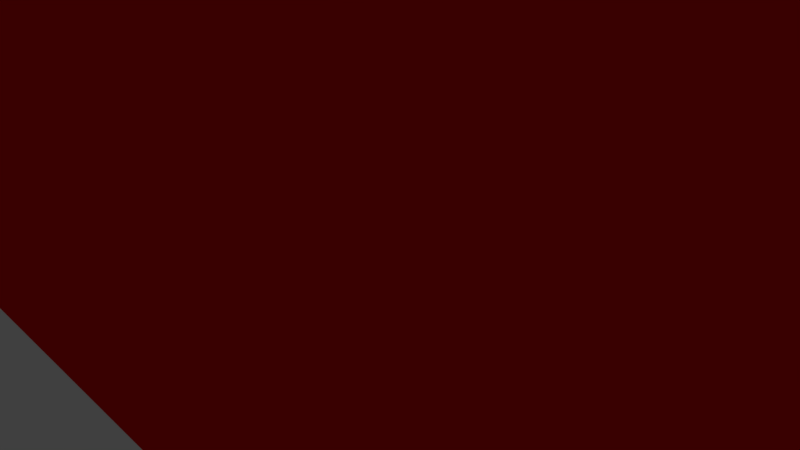 # Source: Bar_Model.blend  (saved by Blender 2.79.0; exported with 4.5.12 LTS)
import bpy
from mathutils import Matrix  # noqa: F401  (used for matrix-valued properties, if any)

bpy.ops.wm.read_factory_settings(use_empty=True)
scene = bpy.context.scene
scene.name = 'Scene'

# ---- collections
col_collection_1 = bpy.data.collections.new('Collection 1'); scene.collection.children.link(col_collection_1)

# ---- materials (node trees are filled in below, after node groups)
mat_door = bpy.data.materials.new('Door')
mat_door.alpha_threshold = 0.0
mat_door.roughness = 0.5

# ---- material node trees
mat_door.use_nodes = True; mat_door.node_tree.nodes.clear()
_N = mat_door.node_tree.nodes; _L = mat_door.node_tree.links
n0 = _N.new('ShaderNodeOutputMaterial'); n0.name = 'Material Output'; n0.location = (300, 300)
n1 = _N.new('ShaderNodeBsdfDiffuse'); n1.name = 'Diffuse BSDF'; n1.location = (10, 300)
n1.inputs[0].default_value = (0.7991, 0.007706, 0.006258, 1.0)
_L.new(n1.outputs[0], n0.inputs[0])
n0.is_active_output = True

# ---- world
world_world = bpy.data.worlds.new('World'); scene.world = world_world
world_world.color = (0.05088, 0.05088, 0.05088)
world_world.use_sun_shadow = False
world_world.sun_shadow_jitter_overblur = 0.0
world_world.cycles.sampling_method = 'MANUAL'

# ---- cameras
cam_camera = bpy.data.cameras.new('Camera')
cam_camera.clip_end = 100.0
cam_camera.lens = 35.0
cam_camera.sensor_width = 32.0
cam_camera.sensor_height = 18.0
cam_camera.ortho_scale = 7.314
cam_camera.dof.focus_distance = 0.0

# ---- lights
light_lamp = bpy.data.lights.new('Lamp', 'POINT')
light_lamp.transmission_factor = 0.0
light_lamp.cutoff_distance = 30.0
light_lamp.energy = 100.0
light_lamp.shadow_buffer_clip_start = 1.001
light_lamp.shadow_soft_size = 0.1
light_lamp.shadow_maximum_resolution = 0.006
light_lamp.use_absolute_resolution = True

# ---- meshes
me_plane = bpy.data.meshes.new('Plane')
me_plane.from_pydata([(-1.0, -1.0, 0.0), (1.0, -1.0, 0.0), (-1.0, 1.0, 0.0), (1.0, 1.0, 0.0), (-1.0, 0.0, 0.0), (0.0, -1.0, 0.0), (1.0, 0.0, 0.0), (0.0, 1.0, 0.0), (0.0, 0.0, 0.0), (-1.0, -0.5, 0.0), (0.5, -1.0, 0.0), (1.0, 0.5, 0.0), (-0.5, 1.0, 0.0), (-1.0, 0.5, 0.0), (-0.5, -1.0, 0.0), (1.0, -0.5, 0.0), (0.5, 1.0, 0.0), (0.0, 0.5, 0.0), (0.0, -0.5, 0.0), (-0.5, 0.0, 0.0), (0.5, 0.0, 0.0), (0.5, -0.5, 0.0), (-0.5, -0.5, 0.0), (-0.5, 0.5, 0.0), (0.5, 0.5, 0.0), (-1.0, -0.75, 0.0), (0.75, -1.0, 0.0), (1.0, 0.75, 0.0), (-0.75, 1.0, 0.0), (-1.0, 0.25, 0.0), (-0.25, -1.0, 0.0), (1.0, -0.25, 0.0), (0.25, 1.0, 0.0), (0.0, 0.75, 0.0), (0.0, -0.25, 0.0), (-0.75, 0.0, 0.0), (0.25, 0.0, 0.0), (-1.0, -0.25, 0.0), (0.25, -1.0, 0.0), (1.0, 0.25, 0.0), (-0.25, 1.0, 0.0), (-1.0, 0.75, 0.0), (-0.75, -1.0, 0.0), (1.0, -0.75, 0.0), (0.75, 1.0, 0.0), (0.0, 0.25, 0.0), (0.0, -0.75, 0.0), (-0.25, 0.0, 0.0), (0.75, 0.0, 0.0), (0.5, -0.25, 0.0), (0.5, -0.75, 0.0), (0.25, -0.5, 0.0), (0.75, -0.5, 0.0), (-0.5, -0.25, 0.0), (-0.5, -0.75, 0.0), (-0.75, -0.5, 0.0), (-0.25, -0.5, 0.0), (-0.5, 0.75, 0.0), (-0.5, 0.25, 0.0), (-0.75, 0.5, 0.0), (-0.25, 0.5, 0.0), (0.5, 0.75, 0.0), (0.5, 0.25, 0.0), (0.25, 0.5, 0.0), (0.75, 0.5, 0.0), (0.75, 0.25, 0.0), (0.25, 0.25, 0.0), (0.25, 0.75, 0.0), (-0.25, 0.25, 0.0), (-0.75, 0.25, 0.0), (-0.75, 0.75, 0.0), (-0.25, -0.75, 0.0), (-0.75, -0.75, 0.0), (-0.75, -0.25, 0.0), (0.75, -0.75, 0.0), (0.25, -0.75, 0.0), (0.25, -0.25, 0.0), (0.75, -0.25, 0.0), (-0.25, -0.25, 0.0), (-0.25, 0.75, 0.0), (0.75, 0.75, 0.0), (-1.0, -0.875, 0.0), (0.875, -1.0, 0.0), (1.0, 0.875, 0.0), (-0.875, 1.0, 0.0), (-1.0, 0.125, 0.0), (-0.125, -1.0, 0.0), (1.0, -0.125, 0.0), (0.125, 1.0, 0.0), (0.0, 0.875, 0.0), (0.0, -0.125, 0.0), (-0.875, 0.0, 0.0), (0.125, 0.0, 0.0), (-1.0, -0.375, 0.0), (0.375, -1.0, 0.0), (1.0, 0.375, 0.0), (-0.375, 1.0, 0.0), (-1.0, 0.625, 0.0), (-0.625, -1.0, 0.0), (1.0, -0.625, 0.0), (0.625, 1.0, 0.0), (0.0, 0.375, 0.0), (0.0, -0.625, 0.0), (-0.375, 0.0, 0.0), (0.625, 0.0, 0.0), (0.5, -0.125, 0.0), (0.5, -0.625, 0.0), (0.125, -0.5, 0.0), (0.625, -0.5, 0.0), (-0.5, -0.125, 0.0), (-0.5, -0.625, 0.0), (-0.875, -0.5, 0.0), (-0.375, -0.5, 0.0), (-0.5, 0.875, 0.0), (-0.5, 0.375, 0.0), (-0.875, 0.5, 0.0), (-0.375, 0.5, 0.0), (0.5, 0.875, 0.0), (0.5, 0.375, 0.0), (0.125, 0.5, 0.0), (0.625, 0.5, 0.0), (-1.0, -0.625, 0.0), (0.625, -1.0, 0.0), (1.0, 0.625, 0.0), (-0.625, 1.0, 0.0), (-1.0, 0.375, 0.0), (-0.375, -1.0, 0.0), (1.0, -0.375, 0.0), (0.375, 1.0, 0.0), (0.0, 0.625, 0.0), (0.0, -0.375, 0.0), (-0.625, 0.0, 0.0), (0.375, 0.0, 0.0), (-1.0, -0.125, 0.0), (0.125, -1.0, 0.0), (1.0, 0.125, 0.0), (-0.125, 1.0, 0.0), (-1.0, 0.875, 0.0), (-0.875, -1.0, 0.0), (1.0, -0.875, 0.0), (0.875, 1.0, 0.0), (0.0, 0.125, 0.0), (0.0, -0.875, 0.0), (-0.125, 0.0, 0.0), (0.875, 0.0, 0.0), (0.5, -0.375, 0.0), (0.5, -0.875, 0.0), (0.375, -0.5, 0.0), (0.875, -0.5, 0.0), (-0.5, -0.375, 0.0), (-0.5, -0.875, 0.0), (-0.625, -0.5, 0.0), (-0.125, -0.5, 0.0), (-0.5, 0.625, 0.0), (-0.5, 0.125, 0.0), (-0.625, 0.5, 0.0), (-0.125, 0.5, 0.0), (0.5, 0.625, 0.0), (0.5, 0.125, 0.0), (0.375, 0.5, 0.0), (0.875, 0.5, 0.0), (0.75, 0.375, 0.0), (0.75, 0.125, 0.0), (0.625, 0.25, 0.0), (0.875, 0.25, 0.0), (0.25, 0.375, 0.0), (0.25, 0.125, 0.0), (0.125, 0.25, 0.0), (0.375, 0.25, 0.0), (0.25, 0.875, 0.0), (0.25, 0.625, 0.0), (0.125, 0.75, 0.0), (0.375, 0.75, 0.0), (-0.25, 0.375, 0.0), (-0.25, 0.125, 0.0), (-0.375, 0.25, 0.0), (-0.125, 0.25, 0.0), (-0.75, 0.375, 0.0), (-0.75, 0.125, 0.0), (-0.875, 0.25, 0.0), (-0.625, 0.25, 0.0), (-0.75, 0.875, 0.0), (-0.75, 0.625, 0.0), (-0.875, 0.75, 0.0), (-0.625, 0.75, 0.0), (-0.25, -0.625, 0.0), (-0.25, -0.875, 0.0), (-0.375, -0.75, 0.0), (-0.125, -0.75, 0.0), (-0.75, -0.625, 0.0), (-0.75, -0.875, 0.0), (-0.875, -0.75, 0.0), (-0.625, -0.75, 0.0), (-0.75, -0.125, 0.0), (-0.75, -0.375, 0.0), (-0.875, -0.25, 0.0), (-0.625, -0.25, 0.0), (0.75, -0.625, 0.0), (0.75, -0.875, 0.0), (0.625, -0.75, 0.0), (0.875, -0.75, 0.0), (0.25, -0.625, 0.0), (0.25, -0.875, 0.0), (0.125, -0.75, 0.0), (0.375, -0.75, 0.0), (0.25, -0.125, 0.0), (0.25, -0.375, 0.0), (0.125, -0.25, 0.0), (0.375, -0.25, 0.0), (0.75, -0.125, 0.0), (0.75, -0.375, 0.0), (0.625, -0.25, 0.0), (0.875, -0.25, 0.0), (-0.25, -0.125, 0.0), (-0.25, -0.375, 0.0), (-0.375, -0.25, 0.0), (-0.125, -0.25, 0.0), (-0.25, 0.875, 0.0), (-0.25, 0.625, 0.0), (-0.375, 0.75, 0.0), (-0.125, 0.75, 0.0), (0.75, 0.875, 0.0), (0.75, 0.625, 0.0), (0.625, 0.75, 0.0), (0.875, 0.75, 0.0), (0.875, 0.625, 0.0), (0.625, 0.625, 0.0), (0.625, 0.875, 0.0), (-0.125, 0.625, 0.0), (-0.375, 0.625, 0.0), (-0.375, 0.875, 0.0), (-0.125, -0.375, 0.0), (-0.375, -0.375, 0.0), (-0.375, -0.125, 0.0), (0.875, -0.375, 0.0), (0.625, -0.375, 0.0), (0.625, -0.125, 0.0), (0.375, -0.375, 0.0), (0.125, -0.375, 0.0), (0.125, -0.125, 0.0), (0.375, -0.875, 0.0), (0.125, -0.875, 0.0), (0.125, -0.625, 0.0), (0.875, -0.875, 0.0), (0.625, -0.875, 0.0), (0.625, -0.625, 0.0), (-0.625, -0.375, 0.0), (-0.875, -0.375, 0.0), (-0.875, -0.125, 0.0), (-0.625, -0.875, 0.0), (-0.875, -0.875, 0.0), (-0.875, -0.625, 0.0), (-0.125, -0.875, 0.0), (-0.375, -0.875, 0.0), (-0.375, -0.625, 0.0), (-0.625, 0.625, 0.0), (-0.875, 0.625, 0.0), (-0.875, 0.875, 0.0), (-0.625, 0.125, 0.0), (-0.875, 0.125, 0.0), (-0.875, 0.375, 0.0), (-0.125, 0.125, 0.0), (-0.375, 0.125, 0.0), (-0.375, 0.375, 0.0), (0.375, 0.625, 0.0), (0.125, 0.625, 0.0), (0.125, 0.875, 0.0), (0.375, 0.125, 0.0), (0.125, 0.125, 0.0), (0.125, 0.375, 0.0), (0.875, 0.125, 0.0), (0.625, 0.125, 0.0), (0.625, 0.375, 0.0), (0.875, 0.375, 0.0), (0.375, 0.375, 0.0), (0.375, 0.875, 0.0), (-0.125, 0.375, 0.0), (-0.625, 0.375, 0.0), (-0.625, 0.875, 0.0), (-0.125, -0.625, 0.0), (-0.625, -0.625, 0.0), (-0.625, -0.125, 0.0), (0.875, -0.625, 0.0), (0.375, -0.625, 0.0), (0.375, -0.125, 0.0), (0.875, -0.125, 0.0), (-0.125, -0.125, 0.0), (-0.125, 0.875, 0.0), (0.875, 0.875, 0.0), (-1.0, -0.875, 13.77), (-1.0, -1.0, 13.77), (0.875, -1.0, 13.77), (1.0, -1.0, 13.77), (1.0, 0.875, 13.77), (1.0, 1.0, 13.77), (-0.875, 1.0, 13.77), (-1.0, 1.0, 13.77), (-1.0, 0.125, 13.77), (-1.0, 0.0, 13.77), (-0.125, -1.0, 13.77), (0.0, -1.0, 13.77), (1.0, -0.125, 13.77), (1.0, 0.0, 13.77), (0.125, 1.0, 13.77), (0.0, 1.0, 13.77), (0.0, 0.875, 13.77), (-0.875, 0.0, 13.77), (-1.0, -0.375, 13.77), (-1.0, -0.5, 13.77), (0.375, -1.0, 13.77), (0.5, -1.0, 13.77), (1.0, 0.375, 13.77), (1.0, 0.5, 13.77), (-0.375, 1.0, 13.77), (-0.5, 1.0, 13.77), (-1.0, 0.625, 13.77), (-1.0, 0.5, 13.77), (-0.625, -1.0, 13.77), (-0.5, -1.0, 13.77), (1.0, -0.625, 13.77), (1.0, -0.5, 13.77), (0.625, 1.0, 13.77), (0.5, 1.0, 13.77), (-0.875, -0.5, 13.77), (-0.5, 0.875, 13.77), (-0.875, 0.5, 13.77), (0.5, 0.875, 13.77), (-1.0, -0.625, 13.77), (-1.0, -0.75, 13.77), (0.625, -1.0, 13.77), (0.75, -1.0, 13.77), (1.0, 0.625, 13.77), (1.0, 0.75, 13.77), (-0.625, 1.0, 13.77), (-0.75, 1.0, 13.77), (-1.0, 0.375, 13.77), (-1.0, 0.25, 13.77), (-0.375, -1.0, 13.77), (-0.25, -1.0, 13.77), (1.0, -0.375, 13.77), (1.0, -0.25, 13.77), (0.375, 1.0, 13.77), (0.25, 1.0, 13.77), (-1.0, -0.125, 13.77), (-1.0, -0.25, 13.77), (0.125, -1.0, 13.77), (0.25, -1.0, 13.77), (1.0, 0.125, 13.77), (1.0, 0.25, 13.77), (-0.125, 1.0, 13.77), (-0.25, 1.0, 13.77), (-1.0, 0.875, 13.77), (-1.0, 0.75, 13.77), (-0.875, -1.0, 13.77), (-0.75, -1.0, 13.77), (1.0, -0.875, 13.77), (1.0, -0.75, 13.77), (0.875, 1.0, 13.77), (0.75, 1.0, 13.77), (0.25, 0.875, 13.77), (-0.875, 0.25, 13.77), (-0.75, 0.875, 13.77), (-0.875, 0.75, 13.77), (-0.875, -0.75, 13.77), (-0.875, -0.25, 13.77), (-0.25, 0.875, 13.77), (0.75, 0.875, 13.77), (0.0, -0.875, 13.77), (0.875, 0.0, 13.77), (0.5, -0.875, 13.77), (0.875, -0.5, 13.77), (-0.5, -0.875, 13.77), (0.875, 0.5, 13.77), (0.875, 0.25, 13.77), (-0.25, -0.875, 13.77), (-0.75, -0.875, 13.77), (0.75, -0.875, 13.77), (0.875, -0.75, 13.77), (0.25, -0.875, 13.77), (0.875, -0.25, 13.77), (0.875, 0.75, 13.77), (0.875, 0.625, 13.77), (0.625, 0.875, 13.77), (-0.375, 0.875, 13.77), (0.875, -0.375, 13.77), (0.375, -0.875, 13.77), (0.125, -0.875, 13.77), (0.875, -0.875, 13.77), (0.625, -0.875, 13.77), (-0.875, -0.375, 13.77), (-0.875, -0.125, 13.77), (-0.625, -0.875, 13.77), (-0.875, -0.875, 13.77), (-0.875, -0.625, 13.77), (-0.125, -0.875, 13.77), (-0.375, -0.875, 13.77), (-0.875, 0.625, 13.77), (-0.875, 0.875, 13.77), (-0.875, 0.125, 13.77), (-0.875, 0.375, 13.77), (0.125, 0.875, 13.77), (0.875, 0.125, 13.77), (0.875, 0.375, 13.77), (0.375, 0.875, 13.77), (-0.625, 0.875, 13.77), (0.875, -0.625, 13.77), (0.875, -0.125, 13.77), (-0.125, 0.875, 13.77), (0.875, 0.875, 13.77), (-1.0, -0.9375, 0.0), (0.9375, -1.0, 0.0), (1.0, 0.9375, 0.0), (-0.9375, 1.0, 0.0), (-1.0, 0.0625, 0.0), (-0.0625, -1.0, 0.0), (1.0, -0.0625, 0.0), (0.0625, 1.0, 0.0), (-1.0, -0.4375, 0.0), (0.4375, -1.0, 0.0), (1.0, 0.4375, 0.0), (-0.4375, 1.0, 0.0), (-1.0, 0.5625, 0.0), (-0.5625, -1.0, 0.0), (1.0, -0.5625, 0.0), (0.5625, 1.0, 0.0), (0.375, 1.0, 6.886), (1.0, -0.375, 6.886), (-1.0, -0.6875, 0.0), (0.6875, -1.0, 0.0), (1.0, 0.6875, 0.0), (-0.6875, 1.0, 0.0), (-1.0, 0.3125, 0.0), (-0.3125, -1.0, 0.0), (1.0, -0.3125, 0.0), (0.3125, 1.0, 0.0), (-1.0, -0.1875, 0.0), (0.1875, -1.0, 0.0), (1.0, 0.1875, 0.0), (-0.1875, 1.0, 0.0), (-1.0, 0.8125, 0.0), (-0.8125, -1.0, 0.0), (1.0, -0.8125, 0.0), (0.8125, 1.0, 0.0), (-0.375, -1.0, 6.886), (-1.0, 0.375, 6.886), (-0.625, 1.0, 6.886), (1.0, 0.625, 6.886), (0.625, -1.0, 6.886), (-1.0, -0.5, 6.886), (-1.0, -0.8125, 0.0), (0.8125, -1.0, 0.0), (1.0, 0.8125, 0.0), (-0.8125, 1.0, 0.0), (-1.0, 0.1875, 0.0), (-0.1875, -1.0, 0.0), (1.0, -0.1875, 0.0), (0.1875, 1.0, 0.0), (-1.0, -0.3125, 0.0), (0.3125, -1.0, 0.0), (1.0, 0.3125, 0.0), (-0.3125, 1.0, 0.0), (-1.0, 0.6875, 0.0), (-0.6875, -1.0, 0.0), (1.0, -0.6875, 0.0), (0.6875, 1.0, 0.0), (-1.0, -0.5625, 0.0), (0.5625, -1.0, 0.0), (1.0, 0.5625, 0.0), (-0.5625, 1.0, 0.0), (-1.0, 0.4375, 0.0), (-0.4375, -1.0, 0.0), (1.0, -0.4375, 0.0), (0.4375, 1.0, 0.0), (-1.0, -0.0625, 0.0), (0.0625, -1.0, 0.0), (1.0, 0.0625, 0.0), (-0.0625, 1.0, 0.0), (-1.0, 0.9375, 0.0), (-0.9375, -1.0, 0.0), (1.0, -0.9375, 0.0), (0.9375, 1.0, 0.0), (-1.0, -0.625, 6.886), (0.625, 1.0, 6.886), (0.5, 1.0, 6.886), (1.0, -0.625, 6.886), (1.0, -0.5, 6.886), (-0.625, -1.0, 6.886), (-0.5, -1.0, 6.886), (-1.0, 0.625, 6.886), (-1.0, 0.5, 6.886), (-0.375, 1.0, 6.886), (-0.5, 1.0, 6.886), (1.0, 0.375, 6.886), (1.0, 0.5, 6.886), (0.375, -1.0, 6.886), (0.5, -1.0, 6.886), (-1.0, -0.9375, 13.77), (0.9375, -1.0, 13.77), (1.0, 0.9375, 13.77), (-0.9375, 1.0, 13.77), (-1.0, 0.0625, 13.77), (-0.0625, -1.0, 13.77), (1.0, -0.0625, 13.77), (0.0625, 1.0, 13.77), (-1.0, -0.4375, 13.77), (0.4375, -1.0, 13.77), (1.0, 0.4375, 13.77), (-0.4375, 1.0, 13.77), (-1.0, 0.5625, 13.77), (-0.5625, -1.0, 13.77), (1.0, -0.5625, 13.77), (0.5625, 1.0, 13.77), (-1.0, -0.6875, 13.77), (0.6875, -1.0, 13.77), (1.0, 0.6875, 13.77), (-0.6875, 1.0, 13.77), (-1.0, 0.3125, 13.77), (-0.3125, -1.0, 13.77), (1.0, -0.3125, 13.77), (0.3125, 1.0, 13.77), (-1.0, -0.1875, 13.77), (0.1875, -1.0, 13.77), (1.0, 0.1875, 13.77), (-0.1875, 1.0, 13.77), (-1.0, 0.8125, 13.77), (-0.8125, -1.0, 13.77), (1.0, -0.8125, 13.77), (0.8125, 1.0, 13.77), (-1.0, -0.8125, 13.77), (0.8125, -1.0, 13.77), (1.0, 0.8125, 13.77), (-0.8125, 1.0, 13.77), (-1.0, 0.1875, 13.77), (-0.1875, -1.0, 13.77), (1.0, -0.1875, 13.77), (0.1875, 1.0, 13.77), (-1.0, -0.3125, 13.77), (0.3125, -1.0, 13.77), (1.0, 0.3125, 13.77), (-0.3125, 1.0, 13.77), (-1.0, 0.6875, 13.77), (-0.6875, -1.0, 13.77), (1.0, -0.6875, 13.77), (0.6875, 1.0, 13.77), (-1.0, -0.5625, 13.77), (0.5625, -1.0, 13.77), (1.0, 0.5625, 13.77), (-0.5625, 1.0, 13.77), (-1.0, 0.4375, 13.77), (-0.4375, -1.0, 13.77), (1.0, -0.4375, 13.77), (0.4375, 1.0, 13.77), (-1.0, -0.0625, 13.77), (0.0625, -1.0, 13.77), (1.0, 0.0625, 13.77), (-0.0625, 1.0, 13.77), (-1.0, 0.9375, 13.77), (-0.9375, -1.0, 13.77), (1.0, -0.9375, 13.77), (0.9375, 1.0, 13.77), (-1.0, -0.75, 6.886), (0.75, -1.0, 6.886), (-1.0, -0.875, 6.886), (-1.0, -0.125, 6.886), (-1.0, 0.0, 6.886), (1.0, 0.75, 6.886), (0.875, -1.0, 6.886), (0.125, -1.0, 6.886), (0.0, -1.0, 6.886), (-0.75, 1.0, 6.886), (1.0, 0.875, 6.886), (1.0, 0.125, 6.886), (1.0, 0.0, 6.886), (-1.0, 0.25, 6.886), (-0.875, 1.0, 6.886), (-0.125, 1.0, 6.886), (0.0, 1.0, 6.886), (-0.25, -1.0, 6.886), (-1.0, 0.125, 6.886), (-1.0, 0.875, 6.886), (-1.0, 1.0, 6.886), (1.0, -0.25, 6.886), (-0.125, -1.0, 6.886), (-0.875, -1.0, 6.886), (-1.0, -1.0, 6.886), (0.25, 1.0, 6.886), (1.0, -0.125, 6.886), (1.0, -0.875, 6.886), (1.0, -1.0, 6.886), (0.125, 1.0, 6.886), (0.875, 1.0, 6.886), (1.0, 1.0, 6.886), (-1.0, -0.25, 6.886), (0.25, -1.0, 6.886), (-1.0, -0.375, 6.886), (1.0, 0.25, 6.886), (-0.25, 1.0, 6.886), (-1.0, 0.75, 6.886), (-0.75, -1.0, 6.886), (1.0, -0.75, 6.886), (0.75, 1.0, 6.886), (-1.0, -0.4375, 6.886), (0.6875, 1.0, 6.886), (1.0, -0.6875, 6.886), (0.8125, 1.0, 6.886), (0.0625, 1.0, 6.886), (-0.6875, -1.0, 6.886), (1.0, -0.8125, 6.886), (1.0, -0.0625, 6.886), (-1.0, 0.6875, 6.886), (-0.8125, -1.0, 6.886), (-0.0625, -1.0, 6.886), (-0.3125, 1.0, 6.886), (-1.0, 0.8125, 6.886), (-1.0, 0.0625, 6.886), (1.0, 0.3125, 6.886), (-0.1875, 1.0, 6.886), (-0.9375, 1.0, 6.886), (0.3125, -1.0, 6.886), (1.0, 0.1875, 6.886), (1.0, 0.9375, 6.886), (-1.0, -0.3125, 6.886), (0.1875, -1.0, 6.886), (0.9375, -1.0, 6.886), (-1.0, -0.1875, 6.886), (-1.0, -0.9375, 6.886), (0.9375, 1.0, 6.886), (0.1875, 1.0, 6.886), (1.0, -0.9375, 6.886), (1.0, -0.1875, 6.886), (0.3125, 1.0, 6.886), (-0.9375, -1.0, 6.886), (-0.1875, -1.0, 6.886), (1.0, -0.3125, 6.886), (-1.0, 0.9375, 6.886), (-1.0, 0.1875, 6.886), (-0.3125, -1.0, 6.886), (-0.0625, 1.0, 6.886), (-0.8125, 1.0, 6.886), (-1.0, 0.3125, 6.886), (1.0, 0.0625, 6.886), (1.0, 0.8125, 6.886), (-0.6875, 1.0, 6.886), (0.4375, -1.0, 6.886), (1.0, 0.4375, 6.886), (-0.4375, 1.0, 6.886), (-1.0, 0.5625, 6.886), (-0.5625, -1.0, 6.886), (1.0, -0.5625, 6.886), (0.5625, 1.0, 6.886), (-1.0, -0.5625, 6.886), (0.5625, -1.0, 6.886), (1.0, 0.5625, 6.886), (-0.5625, 1.0, 6.886), (-1.0, 0.4375, 6.886), (-0.4375, -1.0, 6.886), (1.0, -0.4375, 6.886), (0.4375, 1.0, 6.886), (-1.0, -0.6875, 6.886), (0.6875, -1.0, 6.886), (-1.0, -0.8125, 6.886), (-1.0, -0.0625, 6.886), (1.0, 0.6875, 6.886), (0.8125, -1.0, 6.886), (0.0625, -1.0, 6.886), (0.375, 1.0, 10.33), (1.0, -0.375, 10.33), (-0.375, -1.0, 10.33), (-1.0, 0.375, 10.33), (-0.625, 1.0, 10.33), (1.0, 0.625, 10.33), (0.625, -1.0, 10.33), (-1.0, -0.625, 10.33), (0.5, 1.0, 10.33), (1.0, -0.5, 10.33), (-0.5, -1.0, 10.33), (-1.0, 0.5, 10.33), (-0.5, 1.0, 10.33), (1.0, 0.5, 10.33), (0.5, -1.0, 10.33), (-1.0, -0.9688, 13.77), (0.9688, -1.0, 13.77), (1.0, 0.9688, 13.77), (-0.9688, 1.0, 13.77), (-1.0, 0.03125, 13.77), (-0.03125, -1.0, 13.77), (1.0, -0.03125, 13.77), (0.03125, 1.0, 13.77), (-1.0, -0.4688, 13.77), (0.4688, -1.0, 13.77), (1.0, 0.4688, 13.77), (-0.4688, 1.0, 13.77), (-1.0, 0.5312, 13.77), (-0.5312, -1.0, 13.77), (1.0, -0.5312, 13.77), (0.5312, 1.0, 13.77), (-1.0, -0.7188, 13.77), (0.7188, -1.0, 13.77), (1.0, 0.7188, 13.77), (-0.7188, 1.0, 13.77), (-1.0, 0.2812, 13.77), (-0.2812, -1.0, 13.77), (1.0, -0.2812, 13.77), (0.2812, 1.0, 13.77), (-1.0, -0.2188, 13.77), (0.2188, -1.0, 13.77), (1.0, 0.2188, 13.77), (-0.2188, 1.0, 13.77), (-1.0, 0.7812, 13.77), (-0.7812, -1.0, 13.77), (1.0, -0.7812, 13.77), (0.7812, 1.0, 13.77), (-1.0, -0.8438, 13.77), (0.8438, -1.0, 13.77), (1.0, 0.8438, 13.77), (-0.8438, 1.0, 13.77), (-1.0, 0.1562, 13.77), (-0.1562, -1.0, 13.77), (1.0, -0.1562, 13.77), (0.1562, 1.0, 13.77), (-1.0, -0.3438, 13.77), (0.3438, -1.0, 13.77), (1.0, 0.3438, 13.77), (-0.3438, 1.0, 13.77), (-1.0, 0.6562, 13.77), (-0.6562, -1.0, 13.77), (1.0, -0.6562, 13.77), (0.6562, 1.0, 13.77), (-1.0, -0.5938, 13.77), (0.5938, -1.0, 13.77), (1.0, 0.5938, 13.77), (-0.5938, 1.0, 13.77), (-1.0, 0.4062, 13.77), (-0.4062, -1.0, 13.77), (1.0, -0.4062, 13.77), (0.4062, 1.0, 13.77), (-1.0, -0.09375, 13.77), (0.09375, -1.0, 13.77), (1.0, 0.09375, 13.77), (-0.09375, 1.0, 13.77), (-1.0, 0.9062, 13.77), (-0.9062, -1.0, 13.77), (1.0, -0.9062, 13.77), (0.9062, 1.0, 13.77), (-1.0, -0.75, 10.33), (0.75, -1.0, 10.33), (-1.0, -0.875, 10.33), (-1.0, -0.125, 10.33), (1.0, 0.75, 10.33), (0.875, -1.0, 10.33), (0.125, -1.0, 10.33), (-0.75, 1.0, 10.33), (1.0, 0.875, 10.33), (1.0, 0.125, 10.33), (-1.0, 0.25, 10.33), (-0.875, 1.0, 10.33), (-0.125, 1.0, 10.33), (-0.25, -1.0, 10.33), (-1.0, 0.125, 10.33), (-1.0, 0.875, 10.33), (1.0, -0.25, 10.33), (-0.125, -1.0, 10.33), (-0.875, -1.0, 10.33), (0.25, 1.0, 10.33), (1.0, -0.125, 10.33), (1.0, -0.875, 10.33), (0.125, 1.0, 10.33), (0.875, 1.0, 10.33), (-1.0, -0.25, 10.33), (0.25, -1.0, 10.33), (-1.0, -0.375, 10.33), (1.0, 0.25, 10.33), (-0.25, 1.0, 10.33), (-1.0, 0.75, 10.33), (-0.75, -1.0, 10.33), (1.0, -0.75, 10.33), (0.75, 1.0, 10.33), (-1.0, -0.5, 10.33), (0.625, 1.0, 10.33), (1.0, -0.625, 10.33), (-0.625, -1.0, 10.33), (-1.0, 0.625, 10.33), (-0.375, 1.0, 10.33), (1.0, 0.375, 10.33), (0.375, -1.0, 10.33), (-1.0, -0.9062, 13.77), (0.9062, -1.0, 13.77), (1.0, 0.9062, 13.77), (-0.9062, 1.0, 13.77), (-1.0, 0.09375, 13.77), (-0.09375, -1.0, 13.77), (1.0, -0.09375, 13.77), (0.09375, 1.0, 13.77), (-1.0, -0.4062, 13.77), (0.4062, -1.0, 13.77), (1.0, 0.4062, 13.77), (-0.4062, 1.0, 13.77), (-1.0, 0.5938, 13.77), (-0.5938, -1.0, 13.77), (1.0, -0.5938, 13.77), (0.5938, 1.0, 13.77), (-1.0, -0.6562, 13.77), (0.6562, -1.0, 13.77), (1.0, 0.6562, 13.77), (-0.6562, 1.0, 13.77), (-1.0, 0.3438, 13.77), (-0.3438, -1.0, 13.77), (1.0, -0.3438, 13.77), (0.3438, 1.0, 13.77), (-1.0, -0.1562, 13.77), (0.1562, -1.0, 13.77), (1.0, 0.1562, 13.77), (-0.1562, 1.0, 13.77), (-1.0, 0.8438, 13.77), (-0.8438, -1.0, 13.77), (1.0, -0.8438, 13.77), (0.8438, 1.0, 13.77), (-1.0, -0.7812, 13.77), (0.7812, -1.0, 13.77), (1.0, 0.7812, 13.77), (-0.7812, 1.0, 13.77), (-1.0, 0.2188, 13.77), (-0.2188, -1.0, 13.77), (1.0, -0.2188, 13.77), (0.2188, 1.0, 13.77), (-1.0, -0.2812, 13.77), (0.2812, -1.0, 13.77), (1.0, 0.2812, 13.77), (-0.2812, 1.0, 13.77), (-1.0, 0.7188, 13.77), (-0.7188, -1.0, 13.77), (1.0, -0.7188, 13.77), (0.7188, 1.0, 13.77), (-1.0, -0.5312, 13.77), (0.5312, -1.0, 13.77), (1.0, 0.5312, 13.77), (-0.5312, 1.0, 13.77), (-1.0, 0.4688, 13.77), (-0.4688, -1.0, 13.77), (1.0, -0.4688, 13.77), (0.4688, 1.0, 13.77), (-1.0, -0.03125, 13.77), (0.03125, -1.0, 13.77), (1.0, 0.03125, 13.77), (-0.03125, 1.0, 13.77), (-1.0, 0.9688, 13.77), (-0.9688, -1.0, 13.77), (1.0, -0.9688, 13.77), (0.9688, 1.0, 13.77), (-1.0, 0.0, 10.33), (0.0, -1.0, 10.33), (1.0, 0.0, 10.33), (0.0, 1.0, 10.33), (-1.0, 1.0, 10.33), (-1.0, -1.0, 10.33), (1.0, -1.0, 10.33), (1.0, 1.0, 10.33), (-1.0, -0.4375, 10.33), (-1.0, -0.4062, 6.886), (-1.0, -0.4688, 6.886), (0.6875, 1.0, 10.33), (0.7188, 1.0, 6.886), (0.6562, 1.0, 6.886), (1.0, -0.6875, 10.33), (1.0, -0.7188, 6.886), (1.0, -0.6562, 6.886), (0.8125, 1.0, 10.33), (0.8438, 1.0, 6.886), (0.7812, 1.0, 6.886), (0.0625, 1.0, 10.33), (0.09375, 1.0, 6.886), (0.03125, 1.0, 6.886), (-0.6875, -1.0, 10.33), (-0.7188, -1.0, 6.886), (-0.6562, -1.0, 6.886), (1.0, -0.8125, 10.33), (1.0, -0.8438, 6.886), (1.0, -0.7812, 6.886), (1.0, -0.0625, 10.33), (1.0, -0.09375, 6.886), (1.0, -0.03125, 6.886), (-1.0, 0.6875, 10.33), (-1.0, 0.7188, 6.886), (-1.0, 0.6562, 6.886), (-0.8125, -1.0, 10.33), (-0.8438, -1.0, 6.886), (-0.7812, -1.0, 6.886), (-0.0625, -1.0, 10.33), (-0.09375, -1.0, 6.886), (-0.03125, -1.0, 6.886), (-0.3125, 1.0, 10.33), (-0.2812, 1.0, 6.886), (-0.3438, 1.0, 6.886), (-1.0, 0.8125, 10.33), (-1.0, 0.8438, 6.886), (-1.0, 0.7812, 6.886), (-1.0, 0.0625, 10.33), (-1.0, 0.09375, 6.886), (-1.0, 0.03125, 6.886), (1.0, 0.3125, 10.33), (1.0, 0.2812, 6.886), (1.0, 0.3438, 6.886), (-0.1875, 1.0, 10.33), (-0.1562, 1.0, 6.886), (-0.2188, 1.0, 6.886), (-0.9375, 1.0, 10.33), (-0.9062, 1.0, 6.886), (-0.9688, 1.0, 6.886), (0.3125, -1.0, 10.33), (0.2812, -1.0, 6.886), (0.3438, -1.0, 6.886), (1.0, 0.1875, 10.33), (1.0, 0.1562, 6.886), (1.0, 0.2188, 6.886), (1.0, 0.9375, 10.33), (1.0, 0.9062, 6.886), (1.0, 0.9688, 6.886), (-1.0, -0.3125, 10.33), (-1.0, -0.2812, 6.886), (-1.0, -0.3438, 6.886), (0.1875, -1.0, 10.33), (0.1562, -1.0, 6.886), (0.2188, -1.0, 6.886), (0.9375, -1.0, 10.33), (0.9062, -1.0, 6.886), (0.9688, -1.0, 6.886), (-1.0, -0.1875, 10.33), (-1.0, -0.1562, 6.886), (-1.0, -0.2188, 6.886), (-1.0, -0.9375, 10.33), (-1.0, -0.9062, 6.886), (-1.0, -0.9688, 6.886), (0.9375, 1.0, 10.33), (0.9688, 1.0, 6.886), (0.9062, 1.0, 6.886), (0.1875, 1.0, 10.33), (0.2188, 1.0, 6.886), (0.1562, 1.0, 6.886), (1.0, -0.9375, 10.33), (1.0, -0.9688, 6.886), (1.0, -0.9062, 6.886), (1.0, -0.1875, 10.33), (1.0, -0.2188, 6.886), (1.0, -0.1562, 6.886), (0.3125, 1.0, 10.33), (0.3438, 1.0, 6.886), (0.2812, 1.0, 6.886), (-0.9375, -1.0, 10.33), (-0.9688, -1.0, 6.886), (-0.9062, -1.0, 6.886), (-0.1875, -1.0, 10.33), (-0.2188, -1.0, 6.886), (-0.1562, -1.0, 6.886), (1.0, -0.3125, 10.33), (1.0, -0.3438, 6.886), (1.0, -0.2812, 6.886), (-1.0, 0.9375, 10.33), (-1.0, 0.9688, 6.886), (-1.0, 0.9062, 6.886), (-1.0, 0.1875, 10.33), (-1.0, 0.2188, 6.886), (-1.0, 0.1562, 6.886), (-0.3125, -1.0, 10.33), (-0.3438, -1.0, 6.886), (-0.2812, -1.0, 6.886), (-0.0625, 1.0, 10.33), (-0.03125, 1.0, 6.886), (-0.09375, 1.0, 6.886), (-0.8125, 1.0, 10.33), (-0.7812, 1.0, 6.886), (-0.8438, 1.0, 6.886), (-1.0, 0.3125, 10.33), (-1.0, 0.3438, 6.886), (-1.0, 0.2812, 6.886), (1.0, 0.0625, 10.33), (1.0, 0.03125, 6.886), (1.0, 0.09375, 6.886), (1.0, 0.8125, 10.33), (1.0, 0.7812, 6.886), (1.0, 0.8438, 6.886), (-0.6875, 1.0, 10.33), (-0.6562, 1.0, 6.886), (-0.7188, 1.0, 6.886), (0.4375, -1.0, 10.33), (0.4062, -1.0, 6.886), (0.4688, -1.0, 6.886), (1.0, 0.4375, 10.33), (1.0, 0.4062, 6.886), (1.0, 0.4688, 6.886), (-0.4375, 1.0, 10.33), (-0.4062, 1.0, 6.886), (-0.4688, 1.0, 6.886), (-1.0, 0.5625, 10.33), (-1.0, 0.5938, 6.886), (-1.0, 0.5312, 6.886), (-0.5625, -1.0, 10.33), (-0.5938, -1.0, 6.886), (-0.5312, -1.0, 6.886), (1.0, -0.5625, 10.33), (1.0, -0.5938, 6.886), (1.0, -0.5312, 6.886), (0.5625, 1.0, 10.33), (0.5938, 1.0, 6.886), (0.5312, 1.0, 6.886), (-1.0, -0.5625, 10.33), (-1.0, -0.5312, 6.886), (-1.0, -0.5938, 6.886), (0.5625, -1.0, 10.33), (0.5312, -1.0, 6.886), (0.5938, -1.0, 6.886), (1.0, 0.5625, 10.33), (1.0, 0.5312, 6.886), (1.0, 0.5938, 6.886), (-0.5625, 1.0, 10.33), (-0.5312, 1.0, 6.886), (-0.5938, 1.0, 6.886), (-1.0, 0.4375, 10.33), (-1.0, 0.4688, 6.886), (-1.0, 0.4062, 6.886), (-0.4375, -1.0, 10.33), (-0.4688, -1.0, 6.886), (-0.4062, -1.0, 6.886), (1.0, -0.4375, 10.33), (1.0, -0.4688, 6.886), (1.0, -0.4062, 6.886), (0.4375, 1.0, 10.33), (0.4688, 1.0, 6.886), (0.4062, 1.0, 6.886), (-1.0, -0.6875, 10.33), (-1.0, -0.6562, 6.886), (-1.0, -0.7188, 6.886), (0.6875, -1.0, 10.33), (0.6562, -1.0, 6.886), (0.7188, -1.0, 6.886), (-1.0, -0.8125, 10.33), (-1.0, -0.7812, 6.886), (-1.0, -0.8438, 6.886), (-1.0, -0.0625, 10.33), (-1.0, -0.03125, 6.886), (-1.0, -0.09375, 6.886), (1.0, 0.6875, 10.33), (1.0, 0.6562, 6.886), (1.0, 0.7188, 6.886), (0.8125, -1.0, 10.33), (0.7812, -1.0, 6.886), (0.8438, -1.0, 6.886), (0.0625, -1.0, 10.33), (0.03125, -1.0, 6.886), (0.09375, -1.0, 6.886), (0.03125, -1.0, 10.33), (0.7812, -1.0, 10.33), (1.0, 0.6562, 10.33), (-1.0, -0.03125, 10.33), (-1.0, -0.7812, 10.33), (0.6562, -1.0, 10.33), (-1.0, -0.6562, 10.33), (0.4688, 1.0, 10.33), (1.0, -0.4688, 10.33), (-0.4688, -1.0, 10.33), (-1.0, 0.4688, 10.33), (-0.5312, 1.0, 10.33), (1.0, 0.5312, 10.33), (0.5312, -1.0, 10.33), (-1.0, -0.5312, 10.33), (0.5938, 1.0, 10.33), (1.0, -0.5938, 10.33), (-0.5938, -1.0, 10.33), (-1.0, 0.5938, 10.33), (-0.4062, 1.0, 10.33), (1.0, 0.4062, 10.33), (0.4062, -1.0, 10.33), (-0.6562, 1.0, 10.33), (1.0, 0.7812, 10.33), (1.0, 0.03125, 10.33), (-1.0, 0.3438, 10.33), (-0.7812, 1.0, 10.33), (-0.03125, 1.0, 10.33), (-0.3438, -1.0, 10.33), (-1.0, 0.2188, 10.33), (-1.0, 0.9688, 10.33), (1.0, -0.3438, 10.33), (-0.2188, -1.0, 10.33), (-0.9688, -1.0, 10.33), (0.3438, 1.0, 10.33), (1.0, -0.2188, 10.33), (1.0, -0.9688, 10.33), (0.2188, 1.0, 10.33), (0.9688, 1.0, 10.33), (-1.0, -0.9062, 10.33), (-1.0, -0.1562, 10.33), (0.9062, -1.0, 10.33), (0.1562, -1.0, 10.33), (-1.0, -0.2812, 10.33), (1.0, 0.9062, 10.33), (1.0, 0.1562, 10.33), (0.2812, -1.0, 10.33), (-0.9062, 1.0, 10.33), (-0.1562, 1.0, 10.33), (1.0, 0.2812, 10.33), (-1.0, 0.09375, 10.33), (-1.0, 0.8438, 10.33), (-0.2812, 1.0, 10.33), (-0.09375, -1.0, 10.33), (-0.8438, -1.0, 10.33), (-1.0, 0.7188, 10.33), (1.0, -0.09375, 10.33), (1.0, -0.8438, 10.33), (-0.7188, -1.0, 10.33), (0.09375, 1.0, 10.33), (0.8438, 1.0, 10.33), (1.0, -0.7188, 10.33), (0.7188, 1.0, 10.33), (-1.0, -0.4062, 10.33), (-1.0, -0.4688, 10.33), (0.6562, 1.0, 10.33), (1.0, -0.6562, 10.33), (0.7812, 1.0, 10.33), (0.03125, 1.0, 10.33), (-0.6562, -1.0, 10.33), (1.0, -0.7812, 10.33), (1.0, -0.03125, 10.33), (-1.0, 0.6562, 10.33), (-0.7812, -1.0, 10.33), (-0.03125, -1.0, 10.33), (-0.3438, 1.0, 10.33), (-1.0, 0.7812, 10.33), (-1.0, 0.03125, 10.33), (1.0, 0.3438, 10.33), (-0.2188, 1.0, 10.33), (-0.9688, 1.0, 10.33), (0.3438, -1.0, 10.33), (1.0, 0.2188, 10.33), (1.0, 0.9688, 10.33), (-1.0, -0.3438, 10.33), (0.2188, -1.0, 10.33), (0.9688, -1.0, 10.33), (-1.0, -0.2188, 10.33), (-1.0, -0.9688, 10.33), (0.9062, 1.0, 10.33), (0.1562, 1.0, 10.33), (1.0, -0.9062, 10.33), (1.0, -0.1562, 10.33), (0.2812, 1.0, 10.33), (-0.9062, -1.0, 10.33), (-0.1562, -1.0, 10.33), (1.0, -0.2812, 10.33), (-1.0, 0.9062, 10.33), (-1.0, 0.1562, 10.33), (-0.2812, -1.0, 10.33), (-0.09375, 1.0, 10.33), (-0.8438, 1.0, 10.33), (-1.0, 0.2812, 10.33), (1.0, 0.09375, 10.33), (1.0, 0.8438, 10.33), (-0.7188, 1.0, 10.33), (0.4688, -1.0, 10.33), (1.0, 0.4688, 10.33), (-0.4688, 1.0, 10.33), (-1.0, 0.5312, 10.33), (-0.5312, -1.0, 10.33), (1.0, -0.5312, 10.33), (0.5312, 1.0, 10.33), (-1.0, -0.5938, 10.33), (0.5938, -1.0, 10.33), (1.0, 0.5938, 10.33), (-0.5938, 1.0, 10.33), (-1.0, 0.4062, 10.33), (-0.4062, -1.0, 10.33), (1.0, -0.4062, 10.33), (0.4062, 1.0, 10.33), (-1.0, -0.7188, 10.33), (0.7188, -1.0, 10.33), (-1.0, -0.8438, 10.33), (-1.0, -0.09375, 10.33), (1.0, 0.7188, 10.33), (0.8438, -1.0, 10.33), (0.09375, -1.0, 10.33)], [], [(1176, 750, 345, 737), (89, 266, 400, 305), (286, 90, 8, 143), (146, 240, 385, 369), (284, 105, 20, 132), (283, 106, 21, 147), (253, 150, 371, 395), (281, 109, 19, 131), (280, 110, 22, 151), (279, 102, 18, 152), (1175, 749, 291, 713), (277, 114, 23, 155), (276, 101, 17, 156), (1174, 748, 332, 698), (274, 118, 24, 159), (227, 221, 366, 382), (272, 161, 64, 120), (271, 162, 65, 163), (1173, 747, 343, 736), (269, 165, 63, 119), (268, 166, 66, 167), (267, 158, 62, 168), (240, 202, 378, 385), (265, 170, 67, 171), (264, 157, 61, 172), (263, 173, 60, 116), (262, 174, 68, 175), (261, 141, 45, 176), (260, 177, 59, 115), (259, 178, 69, 179), (258, 154, 58, 180), (1172, 746, 289, 712), (256, 182, 70, 183), (255, 153, 57, 184), (254, 185, 56, 112), (253, 186, 71, 187), (252, 142, 46, 188), (251, 189, 55, 111), (250, 190, 72, 191), (249, 150, 54, 192), (248, 193, 35, 91), (247, 194, 73, 195), (246, 149, 53, 196), (245, 197, 52, 108), (244, 198, 74, 199), (117, 227, 382, 326), (242, 201, 51, 107), (241, 202, 75, 203), (240, 146, 50, 204), (239, 205, 36, 92), (238, 206, 76, 207), (237, 145, 49, 208), (236, 209, 48, 104), (235, 210, 77, 211), (1171, 745, 330, 697), (233, 213, 47, 103), (232, 214, 78, 215), (231, 130, 34, 216), (278, 113, 324, 404), (229, 218, 79, 219), (228, 129, 33, 220), (1170, 744, 328, 696), (226, 222, 80, 223), (181, 278, 404, 361), (222, 225, 224, 80), (64, 160, 225, 222), (142, 252, 394, 367), (157, 226, 223, 61), (24, 120, 226, 157), (120, 64, 222, 226), (252, 186, 374, 394), (61, 223, 227, 117), (223, 80, 221, 227), (218, 228, 220, 79), (60, 156, 228, 218), (156, 17, 129, 228), (153, 229, 219, 57), (23, 116, 229, 153), (116, 60, 218, 229), (1169, 665, 341, 735), (57, 219, 230, 113), (219, 79, 217, 230), (214, 231, 216, 78), (56, 152, 231, 214), (152, 18, 130, 231), (149, 232, 215, 53), (22, 112, 232, 149), (112, 56, 214, 232), (109, 233, 103, 19), (53, 215, 233, 109), (215, 78, 213, 233), (210, 234, 212, 77), (52, 148, 234, 210), (1168, 666, 339, 734), (145, 235, 211, 49), (21, 108, 235, 145), (108, 52, 210, 235), (105, 236, 104, 20), (49, 211, 236, 105), (211, 77, 209, 236), (206, 237, 208, 76), (51, 147, 237, 206), (147, 21, 145, 237), (130, 238, 207, 34), (18, 107, 238, 130), (107, 51, 206, 238), (90, 239, 92, 8), (34, 207, 239, 90), (207, 76, 205, 239), (202, 240, 204, 75), (1167, 667, 337, 733), (1166, 668, 335, 732), (142, 241, 203, 46), (191, 251, 393, 363), (1165, 669, 333, 731), (102, 242, 107, 18), (46, 203, 242, 102), (203, 75, 201, 242), (198, 243, 200, 74), (251, 111, 323, 393), (225, 160, 372, 381), (146, 244, 199, 50), (1164, 670, 331, 730), (190, 250, 392, 375), (106, 245, 108, 21), (50, 199, 245, 106), (199, 74, 197, 245), (194, 246, 196, 73), (55, 151, 246, 194), (151, 22, 149, 246), (224, 225, 381, 380), (1163, 671, 329, 729), (111, 55, 194, 247), (1162, 672, 327, 728), (275, 117, 326, 403), (195, 73, 193, 248), (190, 249, 192, 72), (250, 191, 363, 392), (221, 288, 408, 366), (169, 275, 403, 359), (150, 249, 391, 371), (288, 224, 380, 408), (249, 190, 375, 391), (287, 89, 305, 407), (191, 72, 189, 251), (186, 252, 188, 71), (217, 287, 407, 365), (195, 248, 390, 364), (150, 253, 187, 54), (248, 91, 306, 390), (1161, 673, 322, 695), (110, 254, 112, 22), (54, 187, 254, 110), (187, 71, 185, 254), (182, 255, 184, 70), (59, 155, 255, 182), (155, 23, 153, 255), (273, 164, 373, 402), (1160, 674, 320, 694), (115, 59, 182, 256), (179, 260, 399, 360), (160, 273, 402, 372), (183, 70, 181, 257), (178, 258, 180, 69), (35, 131, 258, 178), (131, 19, 154, 258), (111, 247, 389, 323), (1159, 675, 318, 693), (91, 35, 178, 259), (260, 115, 325, 399), (234, 148, 370, 384), (179, 69, 177, 260), (174, 261, 176, 68), (47, 143, 261, 174), (143, 8, 141, 261), (154, 262, 175, 58), (19, 103, 262, 154), (103, 47, 174, 262), (114, 263, 116, 23), (58, 175, 263, 114), (175, 68, 173, 263), (170, 264, 172, 67), (63, 159, 264, 170), (159, 24, 157, 264), (129, 265, 171, 33), (17, 119, 265, 129), (119, 63, 170, 265), (247, 195, 364, 389), (33, 171, 266, 89), (171, 67, 169, 266), (166, 267, 168, 66), (36, 132, 267, 166), (132, 20, 158, 267), (141, 268, 167, 45), (8, 92, 268, 141), (92, 36, 166, 268), (101, 269, 119, 17), (45, 167, 269, 101), (167, 66, 165, 269), (162, 270, 164, 65), (48, 144, 270, 162), (1158, 676, 316, 692), (158, 271, 163, 62), (20, 104, 271, 158), (104, 48, 162, 271), (118, 272, 120, 24), (62, 163, 272, 118), (163, 65, 161, 272), (161, 273, 160, 64), (65, 164, 273, 161), (212, 234, 384, 379), (165, 274, 159, 63), (66, 168, 274, 165), (168, 62, 118, 274), (1157, 677, 314, 691), (67, 172, 275, 169), (172, 61, 117, 275), (173, 276, 156, 60), (68, 176, 276, 173), (176, 45, 101, 276), (177, 277, 155, 59), (69, 180, 277, 177), (180, 58, 114, 277), (285, 212, 379, 406), (70, 184, 278, 181), (184, 57, 113, 278), (185, 279, 152, 56), (71, 188, 279, 185), (188, 46, 102, 279), (189, 280, 151, 55), (72, 192, 280, 189), (192, 54, 110, 280), (193, 281, 131, 35), (73, 196, 281, 193), (196, 53, 109, 281), (197, 282, 148, 52), (74, 200, 282, 197), (1156, 678, 312, 690), (201, 283, 147, 51), (75, 204, 283, 201), (204, 50, 106, 283), (205, 284, 132, 36), (76, 208, 284, 205), (208, 49, 105, 284), (209, 285, 144, 48), (77, 212, 285, 209), (144, 285, 406, 368), (213, 286, 143, 47), (78, 216, 286, 213), (216, 34, 90, 286), (91, 259, 398, 306), (79, 220, 287, 217), (220, 33, 89, 287), (1155, 679, 310, 689), (80, 224, 288, 221), (259, 179, 360, 398), (848, 682, 294), (407, 305, 304, 844, 555, 739, 349), (406, 301, 791, 502, 686, 302, 368), (405, 319, 799, 510, 694, 320, 370), (404, 324, 314, 836, 547, 731, 333), (403, 326, 322, 840, 551, 735, 341), (402, 311, 795, 506, 690, 312, 372), (401, 347, 811, 522, 706, 348, 373), (400, 359, 342, 824, 535, 719, 303), (397, 361, 334, 820, 531, 715, 295), (387, 355, 815, 526, 710, 356, 377), (384, 339, 807, 518, 702, 340, 379), (383, 365, 350, 828, 539, 723, 313), (382, 366, 358, 832, 543, 727, 321), (381, 331, 803, 514, 698, 332, 380), (372, 312, 835, 546, 730, 331, 381), (326, 382, 321, 800, 511, 695, 322), (324, 383, 313, 796, 507, 691, 314), (370, 320, 839, 550, 734, 339, 384), (346, 826, 537, 721, 309, 385, 378), (309, 794, 505, 689, 310, 369, 385), (300, 842, 553, 737, 345, 386, 367), (345, 810, 521, 705, 346, 378, 386), (330, 818, 529, 713, 291, 387, 376), (681, 292, 847), (310, 834, 545, 729, 329, 388, 369), (329, 802, 513, 697, 330, 376, 388), (307, 389, 364, 344, 825, 536, 720), (308, 323, 389, 307, 793, 504, 688), (343, 390, 306, 298, 841, 552, 736), (344, 364, 390, 343, 809, 520, 704), (354, 830, 541, 725, 317, 391, 375), (317, 798, 509, 693, 318, 371, 391), (289, 392, 363, 328, 817, 528, 712), (741, 353, 392, 289, 785), (353, 814, 525, 709, 354, 375, 392), (327, 393, 323, 308, 833, 544, 728), (328, 363, 393, 327, 801, 512, 696), (338, 822, 533, 717, 299, 394, 374), (299, 790, 501, 685, 300, 367, 394), (318, 838, 549, 733, 337, 395, 371), (337, 806, 517, 701, 338, 374, 395), (315, 396, 362, 352, 829, 540, 724), (316, 325, 396, 315, 797, 508, 692), (845, 683, 296), (352, 362, 397, 351, 813, 524, 708), (297, 398, 360, 336, 821, 532, 716), (298, 306, 398, 297, 789, 500, 684), (335, 399, 325, 316, 837, 548, 732), (336, 360, 399, 335, 805, 516, 700), (305, 400, 303, 792, 503, 687, 304), (368, 302, 843, 554, 738, 347, 401), (373, 348, 827, 538, 722, 311, 402), (359, 403, 341, 808, 519, 703, 342), (361, 404, 333, 804, 515, 699, 334), (377, 356, 831, 542, 726, 319, 405), (379, 340, 823, 534, 718, 301, 406), (365, 407, 349, 812, 523, 707, 350), (366, 408, 357, 816, 527, 711, 358), (380, 332, 819, 530, 714, 293, 408), (1154, 751, 334, 699), (1153, 752, 293, 714), (186, 253, 395, 374), (266, 169, 359, 400), (1152, 753, 347, 738), (1151, 754, 336, 700), (1150, 755, 295, 715), (1149, 756, 349, 739), (1148, 757, 338, 701), (1147, 758, 297, 716), (241, 142, 367, 386), (1146, 759, 351, 740), (1145, 760, 340, 702), (1144, 761, 299, 717), (202, 241, 386, 378), (1143, 762, 353, 741), (1142, 763, 342, 703), (1141, 764, 301, 718), (1140, 765, 355, 742), (1139, 766, 303, 719), (1138, 767, 357, 743), (1137, 854, 290, 680), (200, 243, 387, 377), (1136, 768, 344, 704), (256, 183, 362, 396), (1135, 855, 292, 681), (1134, 769, 346, 705), (113, 230, 383, 324), (1133, 770, 307, 720), (115, 256, 396, 325), (148, 282, 405, 370), (1132, 856, 294, 682), (243, 198, 376, 387), (1131, 771, 348, 706), (230, 217, 365, 383), (1130, 784, 309, 721), (282, 200, 377, 405), (1129, 853, 296, 683), (1128, 772, 350, 707), (1127, 783, 311, 722), (1126, 849, 298, 684), (1125, 773, 352, 708), (1124, 782, 313, 723), (1123, 850, 300, 685), (164, 270, 401, 373), (1122, 774, 354, 709), (1121, 781, 315, 724), (183, 257, 397, 362), (1120, 851, 302, 686), (244, 146, 369, 388), (270, 144, 368, 401), (1119, 775, 356, 710), (1118, 780, 317, 725), (1117, 852, 304, 687), (198, 244, 388, 376), (1116, 776, 358, 711), (1115, 779, 319, 726), (257, 181, 361, 397), (1114, 778, 321, 727), (1113, 777, 308, 688), (1112, 857, 504, 793), (93, 417, 601, 858, 594), (417, 9, 448, 859, 601), (1111, 860, 543, 832), (44, 464, 602, 861, 600), (464, 100, 482, 862, 602), (1110, 863, 542, 831), (43, 463, 603, 864, 599), (463, 99, 484, 865, 603), (1109, 866, 527, 816), (140, 442, 604, 867, 590), (442, 44, 600, 868, 604), (1108, 869, 503, 792), (88, 416, 605, 870, 589), (416, 7, 576, 871, 605), (1107, 872, 541, 830), (42, 462, 606, 873, 598), (462, 98, 486, 874, 606), (1106, 875, 526, 815), (139, 441, 607, 876, 587), (441, 43, 599, 877, 607), (1105, 878, 502, 791), (87, 415, 608, 879, 586), (415, 6, 572, 880, 608), (1104, 881, 540, 829), (41, 461, 609, 882, 597), (461, 97, 488, 883, 609), (1103, 884, 525, 814), (138, 440, 610, 885, 583), (440, 42, 598, 886, 610), (1102, 887, 501, 790), (86, 414, 611, 888, 582), (414, 5, 568, 889, 611), (1101, 890, 539, 828), (40, 460, 612, 891, 596), (460, 96, 490, 892, 612), (1100, 893, 524, 813), (137, 439, 613, 894, 579), (439, 41, 597, 895, 613), (1099, 896, 500, 789), (85, 413, 614, 897, 578), (413, 4, 564, 898, 614), (1098, 899, 538, 827), (39, 459, 615, 900, 595), (459, 95, 492, 901, 615), (1097, 902, 523, 812), (136, 438, 616, 903, 575), (438, 40, 596, 904, 616), (1096, 905, 499, 788), (84, 412, 617, 906, 574), (412, 2, 580, 907, 617), (1095, 908, 537, 826), (38, 458, 618, 909, 593), (458, 94, 494, 910, 618), (1094, 911, 522, 811), (135, 437, 619, 912, 571), (437, 39, 595, 913, 619), (1093, 914, 498, 787), (83, 411, 620, 915, 570), (411, 3, 591, 916, 620), (1092, 917, 536, 825), (37, 457, 621, 918, 592), (457, 93, 594, 919, 621), (1091, 920, 521, 810), (134, 436, 622, 921, 567), (436, 38, 593, 922, 622), (1090, 923, 497, 786), (82, 410, 623, 924, 566), (410, 1, 588, 925, 623), (1089, 926, 520, 809), (133, 435, 624, 927, 563), (435, 37, 592, 928, 624), (1088, 929, 496, 785), (81, 409, 625, 930, 562), (409, 0, 584, 931, 625), (1087, 932, 559, 848), (3, 480, 626, 933, 591), (480, 140, 590, 934, 626), (1086, 935, 535, 824), (32, 456, 627, 936, 585), (456, 88, 589, 937, 627), (1085, 938, 558, 847), (1, 479, 628, 939, 588), (479, 139, 587, 940, 628), (1084, 941, 534, 823), (31, 455, 629, 942, 581), (455, 87, 586, 943, 629), (1083, 944, 519, 808), (128, 434, 630, 945, 425), (434, 32, 585, 946, 630), (1082, 947, 557, 846), (0, 478, 631, 948, 584), (478, 138, 583, 949, 631), (1081, 950, 533, 822), (30, 454, 632, 951, 577), (454, 86, 582, 952, 632), (1080, 953, 518, 807), (127, 433, 633, 954, 426), (433, 31, 581, 955, 633), (1079, 956, 556, 845), (2, 477, 634, 957, 580), (477, 137, 579, 958, 634), (1078, 959, 532, 821), (29, 453, 635, 960, 573), (453, 85, 578, 961, 635), (1077, 962, 517, 806), (126, 432, 636, 963, 443), (432, 30, 577, 964, 636), (1076, 965, 555, 844), (7, 476, 637, 966, 576), (476, 136, 575, 967, 637), (1075, 968, 531, 820), (28, 452, 638, 969, 569), (452, 84, 574, 970, 638), (1074, 971, 516, 805), (125, 431, 639, 972, 444), (431, 29, 573, 973, 639), (1073, 974, 554, 843), (6, 475, 640, 975, 572), (475, 135, 571, 976, 640), (1072, 977, 530, 819), (27, 451, 641, 978, 565), (451, 83, 570, 979, 641), (1071, 980, 515, 804), (124, 430, 642, 981, 445), (430, 28, 569, 982, 642), (740, 788, 499, 556), (846, 557, 496, 680), (786, 497, 558, 742), (743, 787, 498, 559), (1070, 983, 505, 794), (94, 418, 643, 984, 494), (418, 10, 495, 985, 643), (1069, 986, 506, 795), (95, 419, 644, 987, 492), (419, 11, 493, 988, 644), (1068, 989, 507, 796), (96, 420, 645, 990, 490), (420, 12, 491, 991, 645), (1067, 992, 508, 797), (97, 421, 646, 993, 488), (421, 13, 489, 994, 646), (1066, 995, 509, 798), (98, 422, 647, 996, 486), (422, 14, 487, 997, 647), (1065, 998, 510, 799), (99, 423, 648, 999, 484), (423, 15, 485, 1000, 648), (1064, 1001, 511, 800), (100, 424, 649, 1002, 482), (424, 16, 483, 1003, 649), (1063, 1004, 544, 833), (9, 465, 650, 1005, 448), (465, 121, 481, 1006, 650), (1062, 1007, 545, 834), (10, 466, 651, 1008, 495), (466, 122, 447, 1009, 651), (1061, 1010, 546, 835), (11, 467, 652, 1011, 493), (467, 123, 446, 1012, 652), (1060, 1013, 547, 836), (12, 468, 653, 1014, 491), (468, 124, 445, 1015, 653), (1059, 1016, 548, 837), (13, 469, 654, 1017, 489), (469, 125, 444, 1018, 654), (1058, 1019, 549, 838), (14, 470, 655, 1020, 487), (470, 126, 443, 1021, 655), (1057, 1022, 550, 839), (15, 471, 656, 1023, 485), (471, 127, 426, 1024, 656), (1056, 1025, 551, 840), (16, 472, 657, 1026, 483), (472, 128, 425, 1027, 657), (1055, 1028, 512, 801), (121, 427, 658, 1029, 481), (427, 25, 560, 1030, 658), (1054, 1031, 513, 802), (122, 428, 659, 1032, 447), (428, 26, 561, 1033, 659), (1053, 1034, 528, 817), (25, 449, 660, 1035, 560), (449, 81, 562, 1036, 660), (1052, 1037, 552, 841), (4, 473, 661, 1038, 564), (473, 133, 563, 1039, 661), (1051, 1040, 514, 803), (123, 429, 662, 1041, 446), (429, 27, 565, 1042, 662), (1050, 1043, 529, 818), (26, 450, 663, 1044, 561), (450, 82, 566, 1045, 663), (1049, 1046, 553, 842), (5, 474, 664, 1047, 568), (474, 134, 567, 1048, 664), (850, 1049, 842, 300), (568, 1047, 1049, 850), (1047, 664, 1046, 1049), (745, 1050, 818, 330), (561, 1044, 1050, 745), (1044, 663, 1043, 1050), (670, 1051, 803, 331), (446, 1041, 1051, 670), (1041, 662, 1040, 1051), (849, 1052, 841, 298), (564, 1038, 1052, 849), (1038, 661, 1037, 1052), (744, 1053, 817, 328), (560, 1035, 1053, 744), (1035, 660, 1034, 1053), (671, 1054, 802, 329), (447, 1032, 1054, 671), (1032, 659, 1031, 1054), (672, 1055, 801, 327), (481, 1029, 1055, 672), (1029, 658, 1028, 1055), (673, 1056, 840, 322), (483, 1026, 1056, 673), (1026, 657, 1025, 1056), (674, 1057, 839, 320), (485, 1023, 1057, 674), (1023, 656, 1022, 1057), (675, 1058, 838, 318), (487, 1020, 1058, 675), (1020, 655, 1019, 1058), (676, 1059, 837, 316), (489, 1017, 1059, 676), (1017, 654, 1016, 1059), (677, 1060, 836, 314), (491, 1014, 1060, 677), (1014, 653, 1013, 1060), (678, 1061, 835, 312), (493, 1011, 1061, 678), (1011, 652, 1010, 1061), (679, 1062, 834, 310), (495, 1008, 1062, 679), (1008, 651, 1007, 1062), (777, 1063, 833, 308), (448, 1005, 1063, 777), (1005, 650, 1004, 1063), (778, 1064, 800, 321), (482, 1002, 1064, 778), (1002, 649, 1001, 1064), (779, 1065, 799, 319), (484, 999, 1065, 779), (999, 648, 998, 1065), (780, 1066, 798, 317), (486, 996, 1066, 780), (996, 647, 995, 1066), (781, 1067, 797, 315), (488, 993, 1067, 781), (993, 646, 992, 1067), (782, 1068, 796, 313), (490, 990, 1068, 782), (990, 645, 989, 1068), (783, 1069, 795, 311), (492, 987, 1069, 783), (987, 644, 986, 1069), (784, 1070, 794, 309), (494, 984, 1070, 784), (984, 643, 983, 1070), (408, 293, 787, 743, 357), (291, 786, 742, 355, 387), (290, 846, 680), (351, 397, 295, 788, 740), (669, 1071, 804, 333), (445, 981, 1071, 669), (981, 642, 980, 1071), (748, 1072, 819, 332), (565, 978, 1072, 748), (978, 641, 977, 1072), (851, 1073, 843, 302), (572, 975, 1073, 851), (975, 640, 974, 1073), (668, 1074, 805, 335), (444, 972, 1074, 668), (972, 639, 971, 1074), (751, 1075, 820, 334), (569, 969, 1075, 751), (969, 638, 968, 1075), (852, 1076, 844, 304), (576, 966, 1076, 852), (966, 637, 965, 1076), (667, 1077, 806, 337), (443, 963, 1077, 667), (963, 636, 962, 1077), (754, 1078, 821, 336), (573, 960, 1078, 754), (960, 635, 959, 1078), (853, 1079, 845, 296), (580, 957, 1079, 853), (957, 634, 956, 1079), (666, 1080, 807, 339), (426, 954, 1080, 666), (954, 633, 953, 1080), (757, 1081, 822, 338), (577, 951, 1081, 757), (951, 632, 950, 1081), (854, 1082, 846, 290), (584, 948, 1082, 854), (948, 631, 947, 1082), (665, 1083, 808, 341), (425, 945, 1083, 665), (945, 630, 944, 1083), (760, 1084, 823, 340), (581, 942, 1084, 760), (942, 629, 941, 1084), (855, 1085, 847, 292), (588, 939, 1085, 855), (939, 628, 938, 1085), (763, 1086, 824, 342), (585, 936, 1086, 763), (936, 627, 935, 1086), (856, 1087, 848, 294), (591, 933, 1087, 856), (933, 626, 932, 1087), (746, 1088, 785, 289), (562, 930, 1088, 746), (930, 625, 929, 1088), (747, 1089, 809, 343), (563, 927, 1089, 747), (927, 624, 926, 1089), (749, 1090, 786, 291), (566, 924, 1090, 749), (924, 623, 923, 1090), (750, 1091, 810, 345), (567, 921, 1091, 750), (921, 622, 920, 1091), (768, 1092, 825, 344), (592, 918, 1092, 768), (918, 621, 917, 1092), (752, 1093, 787, 293), (570, 915, 1093, 752), (915, 620, 914, 1093), (753, 1094, 811, 347), (571, 912, 1094, 753), (912, 619, 911, 1094), (769, 1095, 826, 346), (593, 909, 1095, 769), (909, 618, 908, 1095), (755, 1096, 788, 295), (574, 906, 1096, 755), (906, 617, 905, 1096), (756, 1097, 812, 349), (575, 903, 1097, 756), (903, 616, 902, 1097), (771, 1098, 827, 348), (595, 900, 1098, 771), (900, 615, 899, 1098), (758, 1099, 789, 297), (578, 897, 1099, 758), (897, 614, 896, 1099), (759, 1100, 813, 351), (579, 894, 1100, 759), (894, 613, 893, 1100), (772, 1101, 828, 350), (596, 891, 1101, 772), (891, 612, 890, 1101), (761, 1102, 790, 299), (582, 888, 1102, 761), (888, 611, 887, 1102), (762, 1103, 814, 353), (583, 885, 1103, 762), (885, 610, 884, 1103), (773, 1104, 829, 352), (597, 882, 1104, 773), (882, 609, 881, 1104), (764, 1105, 791, 301), (586, 879, 1105, 764), (879, 608, 878, 1105), (765, 1106, 815, 355), (587, 876, 1106, 765), (876, 607, 875, 1106), (774, 1107, 830, 354), (598, 873, 1107, 774), (873, 606, 872, 1107), (766, 1108, 792, 303), (589, 870, 1108, 766), (870, 605, 869, 1108), (767, 1109, 816, 357), (590, 867, 1109, 767), (867, 604, 866, 1109), (775, 1110, 831, 356), (599, 864, 1110, 775), (864, 603, 863, 1110), (776, 1111, 832, 358), (600, 861, 1111, 776), (861, 602, 860, 1111), (770, 1112, 793, 307), (594, 858, 1112, 770), (858, 601, 857, 1112), (857, 1113, 688, 504), (601, 859, 1113, 857), (859, 448, 777, 1113), (860, 1114, 727, 543), (602, 862, 1114, 860), (862, 482, 778, 1114), (863, 1115, 726, 542), (603, 865, 1115, 863), (865, 484, 779, 1115), (866, 1116, 711, 527), (604, 868, 1116, 866), (868, 600, 776, 1116), (869, 1117, 687, 503), (605, 871, 1117, 869), (871, 576, 852, 1117), (872, 1118, 725, 541), (606, 874, 1118, 872), (874, 486, 780, 1118), (875, 1119, 710, 526), (607, 877, 1119, 875), (877, 599, 775, 1119), (878, 1120, 686, 502), (608, 880, 1120, 878), (880, 572, 851, 1120), (881, 1121, 724, 540), (609, 883, 1121, 881), (883, 488, 781, 1121), (884, 1122, 709, 525), (610, 886, 1122, 884), (886, 598, 774, 1122), (887, 1123, 685, 501), (611, 889, 1123, 887), (889, 568, 850, 1123), (890, 1124, 723, 539), (612, 892, 1124, 890), (892, 490, 782, 1124), (893, 1125, 708, 524), (613, 895, 1125, 893), (895, 597, 773, 1125), (896, 1126, 684, 500), (614, 898, 1126, 896), (898, 564, 849, 1126), (899, 1127, 722, 538), (615, 901, 1127, 899), (901, 492, 783, 1127), (902, 1128, 707, 523), (616, 904, 1128, 902), (904, 596, 772, 1128), (905, 1129, 683, 499), (617, 907, 1129, 905), (907, 580, 853, 1129), (908, 1130, 721, 537), (618, 910, 1130, 908), (910, 494, 784, 1130), (911, 1131, 706, 522), (619, 913, 1131, 911), (913, 595, 771, 1131), (914, 1132, 682, 498), (620, 916, 1132, 914), (916, 591, 856, 1132), (917, 1133, 720, 536), (621, 919, 1133, 917), (919, 594, 770, 1133), (920, 1134, 705, 521), (622, 922, 1134, 920), (922, 593, 769, 1134), (923, 1135, 681, 497), (623, 925, 1135, 923), (925, 588, 855, 1135), (926, 1136, 704, 520), (624, 928, 1136, 926), (928, 592, 768, 1136), (929, 1137, 680, 496), (625, 931, 1137, 929), (931, 584, 854, 1137), (932, 1138, 743, 559), (626, 934, 1138, 932), (934, 590, 767, 1138), (935, 1139, 719, 535), (627, 937, 1139, 935), (937, 589, 766, 1139), (938, 1140, 742, 558), (628, 940, 1140, 938), (940, 587, 765, 1140), (941, 1141, 718, 534), (629, 943, 1141, 941), (943, 586, 764, 1141), (944, 1142, 703, 519), (630, 946, 1142, 944), (946, 585, 763, 1142), (947, 1143, 741, 557), (631, 949, 1143, 947), (949, 583, 762, 1143), (950, 1144, 717, 533), (632, 952, 1144, 950), (952, 582, 761, 1144), (953, 1145, 702, 518), (633, 955, 1145, 953), (955, 581, 760, 1145), (956, 1146, 740, 556), (634, 958, 1146, 956), (958, 579, 759, 1146), (959, 1147, 716, 532), (635, 961, 1147, 959), (961, 578, 758, 1147), (962, 1148, 701, 517), (636, 964, 1148, 962), (964, 577, 757, 1148), (965, 1149, 739, 555), (637, 967, 1149, 965), (967, 575, 756, 1149), (968, 1150, 715, 531), (638, 970, 1150, 968), (970, 574, 755, 1150), (971, 1151, 700, 516), (639, 973, 1151, 971), (973, 573, 754, 1151), (974, 1152, 738, 554), (640, 976, 1152, 974), (976, 571, 753, 1152), (977, 1153, 714, 530), (641, 979, 1153, 977), (979, 570, 752, 1153), (980, 1154, 699, 515), (642, 982, 1154, 980), (982, 569, 751, 1154), (556, 499, 683, 845), (557, 741, 785, 496), (497, 681, 847, 558), (559, 498, 682, 848), (983, 1155, 689, 505), (643, 985, 1155, 983), (985, 495, 679, 1155), (986, 1156, 690, 506), (644, 988, 1156, 986), (988, 493, 678, 1156), (989, 1157, 691, 507), (645, 991, 1157, 989), (991, 491, 677, 1157), (992, 1158, 692, 508), (646, 994, 1158, 992), (994, 489, 676, 1158), (995, 1159, 693, 509), (647, 997, 1159, 995), (997, 487, 675, 1159), (998, 1160, 694, 510), (648, 1000, 1160, 998), (1000, 485, 674, 1160), (1001, 1161, 695, 511), (649, 1003, 1161, 1001), (1003, 483, 673, 1161), (1004, 1162, 728, 544), (650, 1006, 1162, 1004), (1006, 481, 672, 1162), (1007, 1163, 729, 545), (651, 1009, 1163, 1007), (1009, 447, 671, 1163), (1010, 1164, 730, 546), (652, 1012, 1164, 1010), (1012, 446, 670, 1164), (1013, 1165, 731, 547), (653, 1015, 1165, 1013), (1015, 445, 669, 1165), (1016, 1166, 732, 548), (654, 1018, 1166, 1016), (1018, 444, 668, 1166), (1019, 1167, 733, 549), (655, 1021, 1167, 1019), (1021, 443, 667, 1167), (1022, 1168, 734, 550), (656, 1024, 1168, 1022), (1024, 426, 666, 1168), (1025, 1169, 735, 551), (657, 1027, 1169, 1025), (1027, 425, 665, 1169), (1028, 1170, 696, 512), (658, 1030, 1170, 1028), (1030, 560, 744, 1170), (1031, 1171, 697, 513), (659, 1033, 1171, 1031), (1033, 561, 745, 1171), (1034, 1172, 712, 528), (660, 1036, 1172, 1034), (1036, 562, 746, 1172), (1037, 1173, 736, 552), (661, 1039, 1173, 1037), (1039, 563, 747, 1173), (1040, 1174, 698, 514), (662, 1042, 1174, 1040), (1042, 565, 748, 1174), (1043, 1175, 713, 529), (663, 1045, 1175, 1043), (1045, 566, 749, 1175), (1046, 1176, 737, 553), (664, 1048, 1176, 1046), (1048, 567, 750, 1176)])
me_plane.materials.append(None)
me_plane.use_remesh_preserve_volume = False
me_plane.use_remesh_preserve_attributes = False
me_plane.use_mirror_vertex_groups = False
me_plane.update()

# ---- objects
ob_plane = bpy.data.objects.new('Plane', me_plane)
ob_lamp = bpy.data.objects.new('Lamp', light_lamp)
ob_camera = bpy.data.objects.new('Camera', cam_camera)

# ---- transforms, parenting, visibility, modifiers, constraints
ob_plane.location = (0.9601, -0.1366, 0.219)
ob_plane.scale = (62.0, 22.0, 1.0)
ob_plane.lineart.crease_threshold = 0.0
ob_plane.material_slots[0].link = 'OBJECT'; ob_plane.material_slots[0].material = mat_door
ob_lamp.location = (4.076, 228.1, 5.904)
ob_lamp.rotation_euler = (0.6503, 0.05522, 1.866)
ob_lamp.lock_rotations_4d = False
ob_lamp.empty_display_type = 'ARROWS'
ob_lamp.color = (0.0, 0.0, 0.0, 0.0)
ob_lamp.lineart.crease_threshold = 0.0
ob_camera.location = (65.44, -29.94, 16.63)
ob_camera.rotation_euler = (1.109, 0.0, 0.8149)
ob_camera.lock_rotations_4d = False
ob_camera.empty_display_type = 'ARROWS'
ob_camera.color = (0.0, 0.0, 0.0, 0.0)
ob_camera.display_type = 'WIRE'
ob_camera.lineart.crease_threshold = 0.0

# ---- collection membership
col_collection_1.objects.link(ob_plane)
col_collection_1.objects.link(ob_lamp)
col_collection_1.objects.link(ob_camera)

# ---- scene / render settings (as saved in the file)
scene.camera = ob_camera
scene.frame_start = 1; scene.frame_end = 250; scene.frame_set(1)
scene.render.engine = 'CYCLES'
scene.render.resolution_percentage = 50
scene.render.dither_intensity = 0.0
scene.cycles.use_denoising = False
scene.cycles.samples = 128
scene.cycles.sampling_pattern = 'TABULATED_SOBOL'
scene.cycles.use_adaptive_sampling = False
scene.cycles.use_light_tree = False
scene.cycles.blur_glossy = 0.0
scene.cycles.sample_clamp_indirect = 0.0
scene.view_settings.view_transform = 'Standard'
bpy.context.view_layer.update()
